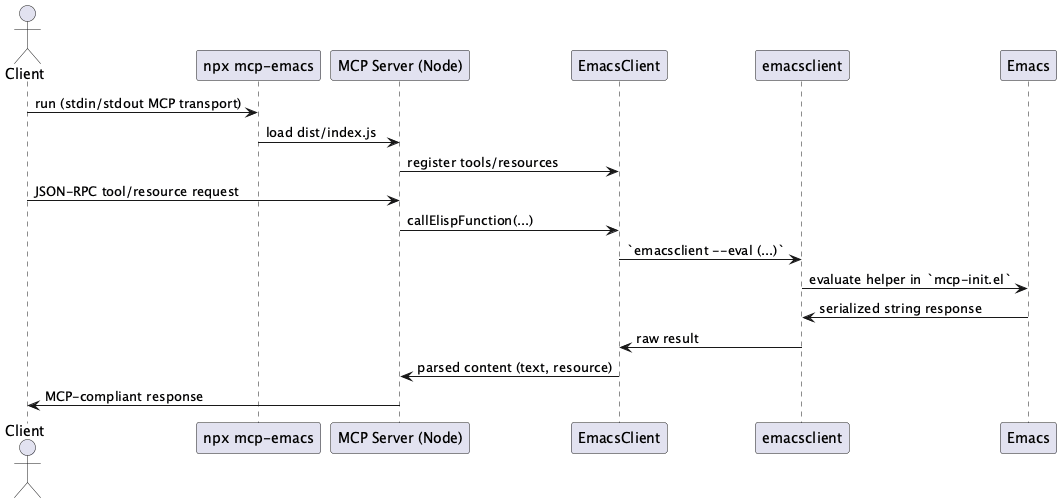

The diagram above was rendered by PlantUML. Its source (embedded in the PNG):
@startuml
actor Client
participant "npx mcp-emacs" as Launcher
participant "MCP Server (Node)" as Server
participant "EmacsClient" as EmacsClient
participant "emacsclient" as EmacsBinary
participant "Emacs" as Emacs

Client -> Launcher: run (stdin/stdout MCP transport)
Launcher -> Server: load dist/index.js
Server -> EmacsClient: register tools/resources
Client -> Server: JSON-RPC tool/resource request
Server -> EmacsClient: callElispFunction(...)
EmacsClient -> EmacsBinary: `emacsclient --eval (...)`
EmacsBinary -> Emacs: evaluate helper in `mcp-init.el`
Emacs -> EmacsBinary: serialized string response
EmacsBinary -> EmacsClient: raw result
EmacsClient -> Server: parsed content (text, resource)
Server -> Client: MCP-compliant response
@enduml